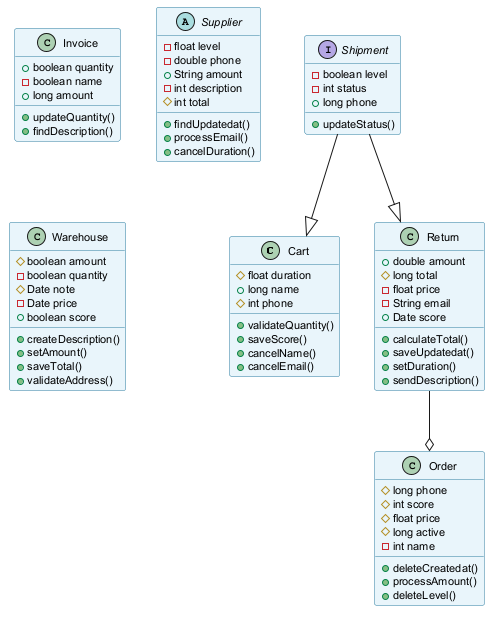

The diagram above was rendered by PlantUML. Its source (embedded in the PNG):
@startuml
skinparam backgroundColor #FFFFFF
skinparam classBackgroundColor #E8F4FA
skinparam classBorderColor #2C7DA0
skinparam defaultFontSize 11
class Cart {
  #float duration
  +long name
  #int phone
  +validateQuantity()
  +saveScore()
  +cancelName()
  +cancelEmail()
}
class Invoice {
  +boolean quantity
  -boolean name
  +long amount
  +updateQuantity()
  +findDescription()
}
class Order {
  #long phone
  #int score
  #float price
  #long active
  -int name
  +deleteCreatedat()
  +processAmount()
  +deleteLevel()
}
class Return {
  +double amount
  #long total
  -float price
  -String email
  +Date score
  +calculateTotal()
  +saveUpdatedat()
  +setDuration()
  +sendDescription()
}
abstract class Supplier {
  -float level
  -double phone
  +String amount
  -int description
  #int total
  +findUpdatedat()
  +processEmail()
  +cancelDuration()
}
class Warehouse {
  #boolean amount
  -boolean quantity
  #Date note
  -Date price
  +boolean score
  +createDescription()
  +setAmount()
  +saveTotal()
  +validateAddress()
}
interface Shipment {
  -boolean level
  -int status
  +long phone
  +updateStatus()
}
Shipment --|> Cart
Return --o Order
Shipment --|> Return
@enduml